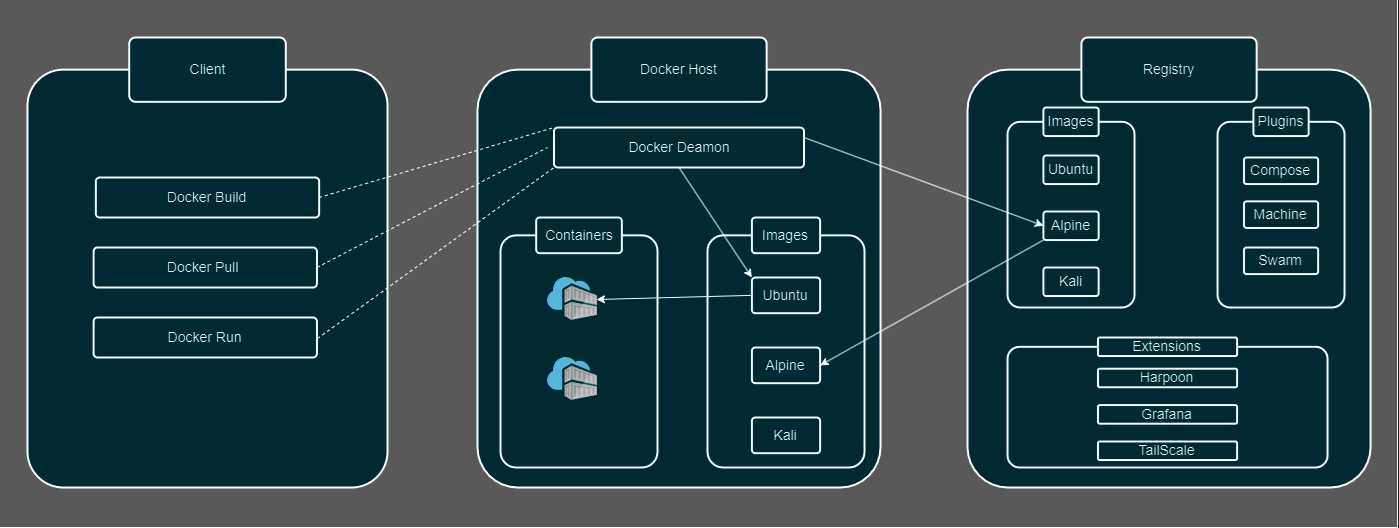

The diagram above was exported from draw.io. Its source (the exported page's mxGraphModel, read from the mxfile embedded in the PNG):
<mxGraphModel dx="1633" dy="758" grid="1" gridSize="10" guides="1" tooltips="1" connect="1" arrows="1" fold="1" page="1" pageScale="1" pageWidth="827" pageHeight="1169" math="0" shadow="0">
  <root>
    <mxCell id="0" />
    <mxCell id="1" parent="0" />
    <mxCell id="vISAkM4jMZRL8jrrKvBU-82" value="" style="group" parent="1" connectable="0" vertex="1">
      <mxGeometry x="570" y="290" width="1020" height="490" as="geometry" />
    </mxCell>
    <mxCell id="2-CIVM2RcIdhkeQpsXEz-1" value="" style="rounded=0;whiteSpace=wrap;html=1;fillColor=#A6A6A6;" parent="vISAkM4jMZRL8jrrKvBU-82" vertex="1">
      <mxGeometry x="-480" y="-40" width="1400" height="530" as="geometry" />
    </mxCell>
    <mxCell id="vISAkM4jMZRL8jrrKvBU-81" value="" style="rounded=1;arcSize=10;whiteSpace=wrap;html=1;align=center;shadow=0;dashed=0;strokeColor=default;strokeWidth=2;verticalAlign=middle;fontFamily=Helvetica;fontSize=14;fontColor=default;startSize=50;fillColor=#A8F6FF;" parent="vISAkM4jMZRL8jrrKvBU-82" vertex="1">
      <mxGeometry y="32.142857142857146" width="403" height="417.8571428571429" as="geometry" />
    </mxCell>
    <mxCell id="vISAkM4jMZRL8jrrKvBU-80" value="Docker Host" style="rounded=1;arcSize=10;whiteSpace=wrap;html=1;align=center;shadow=0;dashed=0;strokeColor=default;strokeWidth=2;verticalAlign=middle;fontFamily=Helvetica;fontSize=14;fontColor=default;startSize=50;fillColor=#A8F6FF;" parent="vISAkM4jMZRL8jrrKvBU-82" vertex="1">
      <mxGeometry x="113.89130434782608" width="175.2173913043478" height="64.28571428571429" as="geometry" />
    </mxCell>
    <mxCell id="vISAkM4jMZRL8jrrKvBU-83" value="" style="group" parent="vISAkM4jMZRL8jrrKvBU-82" connectable="0" vertex="1">
      <mxGeometry x="23" y="180" width="157" height="250" as="geometry" />
    </mxCell>
    <mxCell id="vISAkM4jMZRL8jrrKvBU-84" value="" style="rounded=1;arcSize=10;whiteSpace=wrap;html=1;align=center;shadow=0;dashed=0;strokeColor=default;strokeWidth=2;verticalAlign=middle;fontFamily=Helvetica;fontSize=14;fontColor=default;startSize=50;fillColor=#A8F6FF;" parent="vISAkM4jMZRL8jrrKvBU-83" vertex="1">
      <mxGeometry y="17.857142857142858" width="157" height="232.1428571428571" as="geometry" />
    </mxCell>
    <mxCell id="vISAkM4jMZRL8jrrKvBU-85" value="Containers" style="rounded=1;arcSize=10;whiteSpace=wrap;html=1;align=center;shadow=0;dashed=0;strokeColor=default;strokeWidth=2;verticalAlign=middle;fontFamily=Helvetica;fontSize=14;fontColor=default;startSize=50;fillColor=#A8F6FF;" parent="vISAkM4jMZRL8jrrKvBU-83" vertex="1">
      <mxGeometry x="35.69" width="85.63" height="35.71" as="geometry" />
    </mxCell>
    <mxCell id="vISAkM4jMZRL8jrrKvBU-89" value="" style="image;sketch=0;aspect=fixed;html=1;points=[];align=center;fontSize=12;image=img/lib/mscae/Container_Registries.svg;rounded=1;shadow=0;dashed=0;strokeColor=default;strokeWidth=2;verticalAlign=middle;fontFamily=Helvetica;fontColor=default;startSize=50;fillColor=#A8F6FF;" parent="vISAkM4jMZRL8jrrKvBU-83" vertex="1">
      <mxGeometry x="47" y="60" width="50" height="43" as="geometry" />
    </mxCell>
    <mxCell id="vISAkM4jMZRL8jrrKvBU-90" value="" style="image;sketch=0;aspect=fixed;html=1;points=[];align=center;fontSize=12;image=img/lib/mscae/Container_Registries.svg;rounded=1;shadow=0;dashed=0;strokeColor=default;strokeWidth=2;verticalAlign=middle;fontFamily=Helvetica;fontColor=default;startSize=50;fillColor=#A8F6FF;" parent="vISAkM4jMZRL8jrrKvBU-83" vertex="1">
      <mxGeometry x="47" y="140" width="50" height="43" as="geometry" />
    </mxCell>
    <mxCell id="vISAkM4jMZRL8jrrKvBU-87" value="" style="rounded=1;arcSize=10;whiteSpace=wrap;html=1;align=center;shadow=0;dashed=0;strokeColor=default;strokeWidth=2;verticalAlign=middle;fontFamily=Helvetica;fontSize=14;fontColor=default;startSize=50;fillColor=#A8F6FF;" parent="vISAkM4jMZRL8jrrKvBU-82" vertex="1">
      <mxGeometry x="230" y="197.85714285714283" width="157" height="232.1428571428571" as="geometry" />
    </mxCell>
    <mxCell id="vISAkM4jMZRL8jrrKvBU-88" value="Images" style="rounded=1;arcSize=10;whiteSpace=wrap;html=1;align=center;shadow=0;dashed=0;strokeColor=default;strokeWidth=2;verticalAlign=middle;fontFamily=Helvetica;fontSize=14;fontColor=default;startSize=50;fillColor=#A8F6FF;" parent="vISAkM4jMZRL8jrrKvBU-82" vertex="1">
      <mxGeometry x="274.36956521739125" y="180" width="68.26086956521739" height="35.714285714285715" as="geometry" />
    </mxCell>
    <mxCell id="vISAkM4jMZRL8jrrKvBU-91" value="Ubuntu" style="rounded=1;arcSize=10;whiteSpace=wrap;html=1;align=center;shadow=0;dashed=0;strokeColor=default;strokeWidth=2;verticalAlign=middle;fontFamily=Helvetica;fontSize=14;fontColor=default;startSize=50;fillColor=#A8F6FF;" parent="vISAkM4jMZRL8jrrKvBU-82" vertex="1">
      <mxGeometry x="274.36956521739125" y="240" width="68.26086956521739" height="35.714285714285715" as="geometry" />
    </mxCell>
    <mxCell id="vISAkM4jMZRL8jrrKvBU-103" value="Alpine" style="rounded=1;arcSize=10;whiteSpace=wrap;html=1;align=center;shadow=0;dashed=0;strokeColor=default;strokeWidth=2;verticalAlign=middle;fontFamily=Helvetica;fontSize=14;fontColor=default;startSize=50;fillColor=#A8F6FF;" parent="vISAkM4jMZRL8jrrKvBU-82" vertex="1">
      <mxGeometry x="274.36956521739125" y="310" width="68.26086956521739" height="35.714285714285715" as="geometry" />
    </mxCell>
    <mxCell id="vISAkM4jMZRL8jrrKvBU-104" value="Kali" style="rounded=1;arcSize=10;whiteSpace=wrap;html=1;align=center;shadow=0;dashed=0;strokeColor=default;strokeWidth=2;verticalAlign=middle;fontFamily=Helvetica;fontSize=14;fontColor=default;startSize=50;fillColor=#A8F6FF;" parent="vISAkM4jMZRL8jrrKvBU-82" vertex="1">
      <mxGeometry x="274.36956521739125" y="380" width="68.26086956521739" height="35.714285714285715" as="geometry" />
    </mxCell>
    <mxCell id="vISAkM4jMZRL8jrrKvBU-105" value="Docker Deamon" style="rounded=1;arcSize=10;whiteSpace=wrap;html=1;align=center;shadow=0;dashed=0;strokeColor=default;strokeWidth=2;verticalAlign=middle;fontFamily=Helvetica;fontSize=14;fontColor=default;startSize=50;fillColor=#A8F6FF;" parent="vISAkM4jMZRL8jrrKvBU-82" vertex="1">
      <mxGeometry x="76.5" y="90" width="250" height="40" as="geometry" />
    </mxCell>
    <mxCell id="tViY9WSjbGxn9Zbd3ajt-30" value="" style="endArrow=classic;html=1;rounded=0;entryX=0;entryY=0;entryDx=0;entryDy=0;exitX=0.5;exitY=1;exitDx=0;exitDy=0;" edge="1" parent="vISAkM4jMZRL8jrrKvBU-82" source="vISAkM4jMZRL8jrrKvBU-105" target="vISAkM4jMZRL8jrrKvBU-91">
      <mxGeometry width="50" height="50" relative="1" as="geometry">
        <mxPoint x="337" y="110" as="sourcePoint" />
        <mxPoint x="576" y="198" as="targetPoint" />
      </mxGeometry>
    </mxCell>
    <mxCell id="tViY9WSjbGxn9Zbd3ajt-31" value="" style="endArrow=classic;html=1;rounded=0;entryX=0.98;entryY=0.512;entryDx=0;entryDy=0;exitX=0;exitY=0.5;exitDx=0;exitDy=0;entryPerimeter=0;" edge="1" parent="vISAkM4jMZRL8jrrKvBU-82" source="vISAkM4jMZRL8jrrKvBU-91" target="vISAkM4jMZRL8jrrKvBU-89">
      <mxGeometry width="50" height="50" relative="1" as="geometry">
        <mxPoint x="212" y="140" as="sourcePoint" />
        <mxPoint x="284" y="250" as="targetPoint" />
      </mxGeometry>
    </mxCell>
    <mxCell id="vISAkM4jMZRL8jrrKvBU-106" value="" style="group" parent="1" connectable="0" vertex="1">
      <mxGeometry x="1060" y="290" width="403" height="450" as="geometry" />
    </mxCell>
    <mxCell id="vISAkM4jMZRL8jrrKvBU-107" value="" style="rounded=1;arcSize=10;whiteSpace=wrap;html=1;align=center;shadow=0;dashed=0;strokeColor=default;strokeWidth=2;verticalAlign=middle;fontFamily=Helvetica;fontSize=14;fontColor=default;startSize=50;fillColor=#A8F6FF;" parent="vISAkM4jMZRL8jrrKvBU-106" vertex="1">
      <mxGeometry y="32.142857142857146" width="403" height="417.8571428571429" as="geometry" />
    </mxCell>
    <mxCell id="vISAkM4jMZRL8jrrKvBU-108" value="Registry" style="rounded=1;arcSize=10;whiteSpace=wrap;html=1;align=center;shadow=0;dashed=0;strokeColor=default;strokeWidth=2;verticalAlign=middle;fontFamily=Helvetica;fontSize=14;fontColor=default;startSize=50;fillColor=#A8F6FF;" parent="vISAkM4jMZRL8jrrKvBU-106" vertex="1">
      <mxGeometry x="113.89130434782608" width="175.2173913043478" height="64.28571428571429" as="geometry" />
    </mxCell>
    <mxCell id="vISAkM4jMZRL8jrrKvBU-120" value="" style="group" parent="vISAkM4jMZRL8jrrKvBU-106" connectable="0" vertex="1">
      <mxGeometry x="250" y="70" width="127" height="200" as="geometry" />
    </mxCell>
    <mxCell id="vISAkM4jMZRL8jrrKvBU-114" value="" style="rounded=1;arcSize=10;whiteSpace=wrap;html=1;align=center;shadow=0;dashed=0;strokeColor=default;strokeWidth=2;verticalAlign=middle;fontFamily=Helvetica;fontSize=14;fontColor=default;startSize=50;fillColor=#A8F6FF;" parent="vISAkM4jMZRL8jrrKvBU-120" vertex="1">
      <mxGeometry y="14.285714285714269" width="127" height="185.71428571428572" as="geometry" />
    </mxCell>
    <mxCell id="vISAkM4jMZRL8jrrKvBU-115" value="Plugins" style="rounded=1;arcSize=10;whiteSpace=wrap;html=1;align=center;shadow=0;dashed=0;strokeColor=default;strokeWidth=2;verticalAlign=middle;fontFamily=Helvetica;fontSize=14;fontColor=default;startSize=50;fillColor=#A8F6FF;" parent="vISAkM4jMZRL8jrrKvBU-120" vertex="1">
      <mxGeometry x="35.89130434782605" width="55.21739130434783" height="28.571428571428577" as="geometry" />
    </mxCell>
    <mxCell id="vISAkM4jMZRL8jrrKvBU-116" value="Compose" style="rounded=1;arcSize=10;whiteSpace=wrap;html=1;align=center;shadow=0;dashed=0;strokeColor=default;strokeWidth=2;verticalAlign=middle;fontFamily=Helvetica;fontSize=14;fontColor=default;startSize=50;fillColor=#A8F6FF;" parent="vISAkM4jMZRL8jrrKvBU-120" vertex="1">
      <mxGeometry x="26.44" y="50" width="74.11" height="26.57" as="geometry" />
    </mxCell>
    <mxCell id="vISAkM4jMZRL8jrrKvBU-134" value="Machine" style="rounded=1;arcSize=10;whiteSpace=wrap;html=1;align=center;shadow=0;dashed=0;strokeColor=default;strokeWidth=2;verticalAlign=middle;fontFamily=Helvetica;fontSize=14;fontColor=default;startSize=50;fillColor=#A8F6FF;" parent="vISAkM4jMZRL8jrrKvBU-120" vertex="1">
      <mxGeometry x="26.450000000000056" y="93.86" width="74.11" height="26.57" as="geometry" />
    </mxCell>
    <mxCell id="vISAkM4jMZRL8jrrKvBU-135" value="Swarm" style="rounded=1;arcSize=10;whiteSpace=wrap;html=1;align=center;shadow=0;dashed=0;strokeColor=default;strokeWidth=2;verticalAlign=middle;fontFamily=Helvetica;fontSize=14;fontColor=default;startSize=50;fillColor=#A8F6FF;" parent="vISAkM4jMZRL8jrrKvBU-120" vertex="1">
      <mxGeometry x="26.450000000000045" y="140" width="74.11" height="26.57" as="geometry" />
    </mxCell>
    <mxCell id="vISAkM4jMZRL8jrrKvBU-121" value="" style="group" parent="vISAkM4jMZRL8jrrKvBU-106" connectable="0" vertex="1">
      <mxGeometry x="40" y="70" width="127" height="200" as="geometry" />
    </mxCell>
    <mxCell id="vISAkM4jMZRL8jrrKvBU-122" value="" style="rounded=1;arcSize=10;whiteSpace=wrap;html=1;align=center;shadow=0;dashed=0;strokeColor=default;strokeWidth=2;verticalAlign=middle;fontFamily=Helvetica;fontSize=14;fontColor=default;startSize=50;fillColor=#A8F6FF;" parent="vISAkM4jMZRL8jrrKvBU-121" vertex="1">
      <mxGeometry y="14.285714285714269" width="127" height="185.71428571428572" as="geometry" />
    </mxCell>
    <mxCell id="vISAkM4jMZRL8jrrKvBU-123" value="Images" style="rounded=1;arcSize=10;whiteSpace=wrap;html=1;align=center;shadow=0;dashed=0;strokeColor=default;strokeWidth=2;verticalAlign=middle;fontFamily=Helvetica;fontSize=14;fontColor=default;startSize=50;fillColor=#A8F6FF;" parent="vISAkM4jMZRL8jrrKvBU-121" vertex="1">
      <mxGeometry x="35.89130434782605" width="55.21739130434783" height="28.571428571428577" as="geometry" />
    </mxCell>
    <mxCell id="vISAkM4jMZRL8jrrKvBU-124" value="Ubuntu" style="rounded=1;arcSize=10;whiteSpace=wrap;html=1;align=center;shadow=0;dashed=0;strokeColor=default;strokeWidth=2;verticalAlign=middle;fontFamily=Helvetica;fontSize=14;fontColor=default;startSize=50;fillColor=#A8F6FF;" parent="vISAkM4jMZRL8jrrKvBU-121" vertex="1">
      <mxGeometry x="35.89130434782605" y="48.00000000000001" width="55.21739130434783" height="28.571428571428577" as="geometry" />
    </mxCell>
    <mxCell id="vISAkM4jMZRL8jrrKvBU-125" value="Alpine" style="rounded=1;arcSize=10;whiteSpace=wrap;html=1;align=center;shadow=0;dashed=0;strokeColor=default;strokeWidth=2;verticalAlign=middle;fontFamily=Helvetica;fontSize=14;fontColor=default;startSize=50;fillColor=#A8F6FF;" parent="vISAkM4jMZRL8jrrKvBU-121" vertex="1">
      <mxGeometry x="35.89130434782605" y="104.00000000000001" width="55.21739130434783" height="28.571428571428577" as="geometry" />
    </mxCell>
    <mxCell id="vISAkM4jMZRL8jrrKvBU-126" value="Kali" style="rounded=1;arcSize=10;whiteSpace=wrap;html=1;align=center;shadow=0;dashed=0;strokeColor=default;strokeWidth=2;verticalAlign=middle;fontFamily=Helvetica;fontSize=14;fontColor=default;startSize=50;fillColor=#A8F6FF;" parent="vISAkM4jMZRL8jrrKvBU-121" vertex="1">
      <mxGeometry x="35.89130434782605" y="160.00000000000003" width="55.21739130434783" height="28.571428571428577" as="geometry" />
    </mxCell>
    <mxCell id="vISAkM4jMZRL8jrrKvBU-127" value="" style="group" parent="vISAkM4jMZRL8jrrKvBU-106" connectable="0" vertex="1">
      <mxGeometry x="40" y="300" width="320" height="130" as="geometry" />
    </mxCell>
    <mxCell id="vISAkM4jMZRL8jrrKvBU-128" value="" style="rounded=1;arcSize=10;whiteSpace=wrap;html=1;align=center;shadow=0;dashed=0;strokeColor=default;strokeWidth=2;verticalAlign=middle;fontFamily=Helvetica;fontSize=14;fontColor=default;startSize=50;fillColor=#A8F6FF;" parent="vISAkM4jMZRL8jrrKvBU-127" vertex="1">
      <mxGeometry y="9.285714285714276" width="320" height="120.71428571428572" as="geometry" />
    </mxCell>
    <mxCell id="vISAkM4jMZRL8jrrKvBU-129" value="Extensions" style="rounded=1;arcSize=10;whiteSpace=wrap;html=1;align=center;shadow=0;dashed=0;strokeColor=default;strokeWidth=2;verticalAlign=middle;fontFamily=Helvetica;fontSize=14;fontColor=default;startSize=50;fillColor=#A8F6FF;" parent="vISAkM4jMZRL8jrrKvBU-127" vertex="1">
      <mxGeometry x="90.43478260869556" width="139.1304347826087" height="18.571428571428577" as="geometry" />
    </mxCell>
    <mxCell id="vISAkM4jMZRL8jrrKvBU-130" value="Harpoon" style="rounded=1;arcSize=10;whiteSpace=wrap;html=1;align=center;shadow=0;dashed=0;strokeColor=default;strokeWidth=2;verticalAlign=middle;fontFamily=Helvetica;fontSize=14;fontColor=default;startSize=50;fillColor=#A8F6FF;" parent="vISAkM4jMZRL8jrrKvBU-127" vertex="1">
      <mxGeometry x="90.43478260869556" y="31.200000000000006" width="139.1304347826087" height="18.571428571428577" as="geometry" />
    </mxCell>
    <mxCell id="vISAkM4jMZRL8jrrKvBU-131" value="Grafana" style="rounded=1;arcSize=10;whiteSpace=wrap;html=1;align=center;shadow=0;dashed=0;strokeColor=default;strokeWidth=2;verticalAlign=middle;fontFamily=Helvetica;fontSize=14;fontColor=default;startSize=50;fillColor=#A8F6FF;" parent="vISAkM4jMZRL8jrrKvBU-127" vertex="1">
      <mxGeometry x="90.43478260869556" y="67.60000000000001" width="139.1304347826087" height="18.571428571428577" as="geometry" />
    </mxCell>
    <mxCell id="vISAkM4jMZRL8jrrKvBU-132" value="TailScale" style="rounded=1;arcSize=10;whiteSpace=wrap;html=1;align=center;shadow=0;dashed=0;strokeColor=default;strokeWidth=2;verticalAlign=middle;fontFamily=Helvetica;fontSize=14;fontColor=default;startSize=50;fillColor=#A8F6FF;" parent="vISAkM4jMZRL8jrrKvBU-127" vertex="1">
      <mxGeometry x="90.43478260869556" y="104.00000000000003" width="139.1304347826087" height="18.571428571428577" as="geometry" />
    </mxCell>
    <mxCell id="tViY9WSjbGxn9Zbd3ajt-1" value="" style="group" connectable="0" vertex="1" parent="1">
      <mxGeometry x="120" y="290" width="360" height="450" as="geometry" />
    </mxCell>
    <mxCell id="tViY9WSjbGxn9Zbd3ajt-2" value="" style="rounded=1;arcSize=10;whiteSpace=wrap;html=1;align=center;shadow=0;dashed=0;strokeColor=default;strokeWidth=2;verticalAlign=middle;fontFamily=Helvetica;fontSize=14;fontColor=default;startSize=50;fillColor=#A8F6FF;" vertex="1" parent="tViY9WSjbGxn9Zbd3ajt-1">
      <mxGeometry y="32.142857142857146" width="360" height="417.8571428571429" as="geometry" />
    </mxCell>
    <mxCell id="tViY9WSjbGxn9Zbd3ajt-3" value="Client" style="rounded=1;arcSize=10;whiteSpace=wrap;html=1;align=center;shadow=0;dashed=0;strokeColor=default;strokeWidth=2;verticalAlign=middle;fontFamily=Helvetica;fontSize=14;fontColor=default;startSize=50;fillColor=#A8F6FF;" vertex="1" parent="tViY9WSjbGxn9Zbd3ajt-1">
      <mxGeometry x="101.7391304347826" width="156.52173913043478" height="64.28571428571429" as="geometry" />
    </mxCell>
    <mxCell id="tViY9WSjbGxn9Zbd3ajt-14" value="Docker Build" style="rounded=1;arcSize=10;whiteSpace=wrap;html=1;align=center;shadow=0;dashed=0;strokeColor=default;strokeWidth=2;verticalAlign=middle;fontFamily=Helvetica;fontSize=14;fontColor=default;startSize=50;fillColor=#A8F6FF;" vertex="1" parent="tViY9WSjbGxn9Zbd3ajt-1">
      <mxGeometry x="68.33746898263027" y="140" width="223.32506203473946" height="40" as="geometry" />
    </mxCell>
    <mxCell id="tViY9WSjbGxn9Zbd3ajt-15" value="Docker Pull&amp;nbsp;" style="rounded=1;arcSize=10;whiteSpace=wrap;html=1;align=center;shadow=0;dashed=0;strokeColor=default;strokeWidth=2;verticalAlign=middle;fontFamily=Helvetica;fontSize=14;fontColor=default;startSize=50;fillColor=#A8F6FF;" vertex="1" parent="tViY9WSjbGxn9Zbd3ajt-1">
      <mxGeometry x="66.10421836228288" y="210" width="223.32506203473946" height="40" as="geometry" />
    </mxCell>
    <mxCell id="tViY9WSjbGxn9Zbd3ajt-16" value="Docker Run" style="rounded=1;arcSize=10;whiteSpace=wrap;html=1;align=center;shadow=0;dashed=0;strokeColor=default;strokeWidth=2;verticalAlign=middle;fontFamily=Helvetica;fontSize=14;fontColor=default;startSize=50;fillColor=#A8F6FF;" vertex="1" parent="tViY9WSjbGxn9Zbd3ajt-1">
      <mxGeometry x="66.10421836228288" y="280" width="223.32506203473946" height="40" as="geometry" />
    </mxCell>
    <mxCell id="tViY9WSjbGxn9Zbd3ajt-19" value="" style="endArrow=none;dashed=1;html=1;rounded=0;entryX=0;entryY=1;entryDx=0;entryDy=0;" edge="1" parent="tViY9WSjbGxn9Zbd3ajt-1" target="vISAkM4jMZRL8jrrKvBU-105">
      <mxGeometry width="50" height="50" relative="1" as="geometry">
        <mxPoint x="290" y="301" as="sourcePoint" />
        <mxPoint x="525" y="181.07" as="targetPoint" />
      </mxGeometry>
    </mxCell>
    <mxCell id="tViY9WSjbGxn9Zbd3ajt-17" value="" style="endArrow=none;dashed=1;html=1;rounded=0;exitX=1;exitY=0.5;exitDx=0;exitDy=0;entryX=0;entryY=0;entryDx=0;entryDy=0;" edge="1" parent="1" source="tViY9WSjbGxn9Zbd3ajt-14" target="vISAkM4jMZRL8jrrKvBU-105">
      <mxGeometry width="50" height="50" relative="1" as="geometry">
        <mxPoint x="420" y="430" as="sourcePoint" />
        <mxPoint x="470" y="380" as="targetPoint" />
      </mxGeometry>
    </mxCell>
    <mxCell id="tViY9WSjbGxn9Zbd3ajt-18" value="" style="endArrow=none;dashed=1;html=1;rounded=0;exitX=1;exitY=0.5;exitDx=0;exitDy=0;" edge="1" parent="1" source="tViY9WSjbGxn9Zbd3ajt-15">
      <mxGeometry width="50" height="50" relative="1" as="geometry">
        <mxPoint x="422" y="460" as="sourcePoint" />
        <mxPoint x="640" y="400" as="targetPoint" />
      </mxGeometry>
    </mxCell>
    <mxCell id="tViY9WSjbGxn9Zbd3ajt-27" value="" style="endArrow=classic;html=1;rounded=0;entryX=0;entryY=0.5;entryDx=0;entryDy=0;exitX=1;exitY=0.25;exitDx=0;exitDy=0;" edge="1" parent="1" source="vISAkM4jMZRL8jrrKvBU-105" target="vISAkM4jMZRL8jrrKvBU-125">
      <mxGeometry width="50" height="50" relative="1" as="geometry">
        <mxPoint x="923" y="420" as="sourcePoint" />
        <mxPoint x="973" y="370" as="targetPoint" />
      </mxGeometry>
    </mxCell>
    <mxCell id="tViY9WSjbGxn9Zbd3ajt-28" value="" style="endArrow=classic;html=1;rounded=0;entryX=1;entryY=0.5;entryDx=0;entryDy=0;exitX=0;exitY=1;exitDx=0;exitDy=0;" edge="1" parent="1" source="vISAkM4jMZRL8jrrKvBU-125" target="vISAkM4jMZRL8jrrKvBU-103">
      <mxGeometry width="50" height="50" relative="1" as="geometry">
        <mxPoint x="907" y="400" as="sourcePoint" />
        <mxPoint x="1146" y="488" as="targetPoint" />
      </mxGeometry>
    </mxCell>
  </root>
</mxGraphModel>